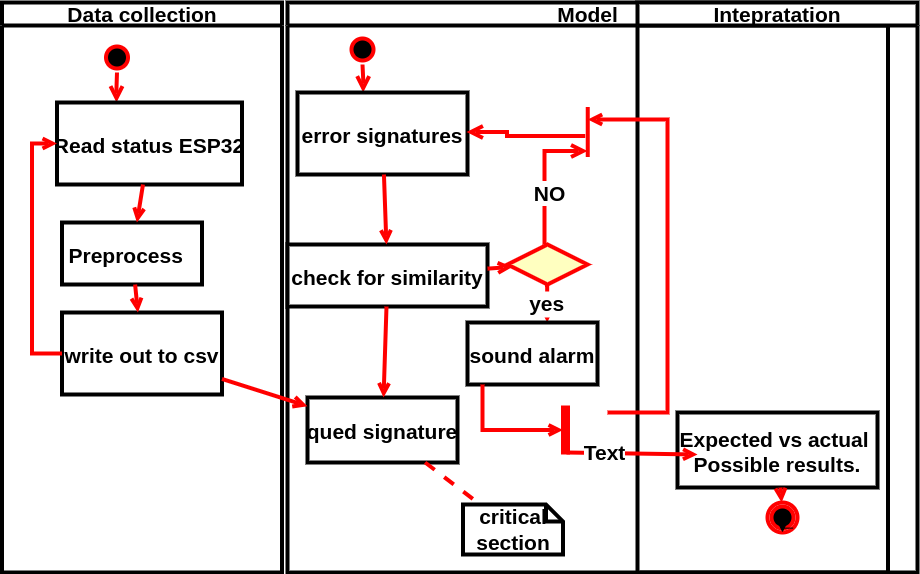

The diagram above was exported from draw.io. Its source (the exported page's mxGraphModel, read from the mxfile embedded in the PNG):
<mxGraphModel dx="1173" dy="711" grid="1" gridSize="10" guides="1" tooltips="1" connect="1" arrows="1" fold="1" page="1" pageScale="2" pageWidth="1169" pageHeight="826" background="none" math="0" shadow="0">
  <root>
    <mxCell id="0" />
    <mxCell id="1" parent="0" />
    <mxCell id="2" value="Data collection" style="swimlane;whiteSpace=wrap;fontSize=21;fontStyle=1;align=center;strokeWidth=4;shadow=0;" parent="1" vertex="1">
      <mxGeometry x="164.5" y="128" width="280" height="570" as="geometry" />
    </mxCell>
    <mxCell id="5" value="" style="ellipse;shape=startState;fillColor=#000000;strokeColor=#ff0000;fontSize=21;fontStyle=1;align=center;strokeWidth=4;shadow=0;" parent="2" vertex="1">
      <mxGeometry x="100" y="40" width="30" height="30" as="geometry" />
    </mxCell>
    <mxCell id="6" value="" style="edgeStyle=elbowEdgeStyle;elbow=horizontal;verticalAlign=bottom;endArrow=open;endSize=8;strokeColor=#FF0000;endFill=1;rounded=0;fontSize=21;fontStyle=1;align=center;strokeWidth=4;shadow=0;" parent="2" source="5" target="7" edge="1">
      <mxGeometry x="100" y="40" as="geometry">
        <mxPoint x="115" y="110" as="targetPoint" />
      </mxGeometry>
    </mxCell>
    <mxCell id="7" value="Read status ESP32" style="fontSize=21;fontStyle=1;align=center;strokeWidth=4;shadow=0;" parent="2" vertex="1">
      <mxGeometry x="55" y="100" width="185" height="82" as="geometry" />
    </mxCell>
    <mxCell id="8" value="Preprocess  " style="fontSize=21;fontStyle=1;align=center;strokeWidth=4;shadow=0;" parent="2" vertex="1">
      <mxGeometry x="60" y="220" width="140" height="62" as="geometry" />
    </mxCell>
    <mxCell id="9" value="" style="endArrow=open;strokeColor=#FF0000;endFill=1;rounded=0;fontSize=21;fontStyle=1;align=center;strokeWidth=4;shadow=0;" parent="2" source="7" target="8" edge="1">
      <mxGeometry relative="1" as="geometry" />
    </mxCell>
    <mxCell id="10" value="write out to csv" style="fontSize=21;fontStyle=1;align=center;strokeWidth=4;shadow=0;" parent="2" vertex="1">
      <mxGeometry x="60" y="310" width="160" height="82" as="geometry" />
    </mxCell>
    <mxCell id="11" value="" style="endArrow=open;strokeColor=#FF0000;endFill=1;rounded=0;fontSize=21;fontStyle=1;align=center;strokeWidth=4;shadow=0;" parent="2" source="8" target="10" edge="1">
      <mxGeometry relative="1" as="geometry" />
    </mxCell>
    <mxCell id="12" value="" style="edgeStyle=elbowEdgeStyle;elbow=horizontal;strokeColor=#FF0000;endArrow=open;endFill=1;rounded=0;fontSize=21;fontStyle=1;align=center;strokeWidth=4;shadow=0;" parent="2" source="10" target="7" edge="1">
      <mxGeometry width="100" height="100" relative="1" as="geometry">
        <mxPoint x="160" y="290" as="sourcePoint" />
        <mxPoint x="260" y="190" as="targetPoint" />
        <Array as="points">
          <mxPoint x="30" y="250" />
        </Array>
      </mxGeometry>
    </mxCell>
    <mxCell id="3" value="Model" style="swimlane;whiteSpace=wrap;fontSize=21;fontStyle=1;align=center;strokeWidth=4;shadow=0;" parent="1" vertex="1">
      <mxGeometry x="450" y="128" width="600.5" height="570" as="geometry" />
    </mxCell>
    <mxCell id="13" value="" style="ellipse;shape=startState;fillColor=#000000;strokeColor=#ff0000;fontSize=21;fontStyle=1;align=center;strokeWidth=4;shadow=0;" parent="3" vertex="1">
      <mxGeometry x="60" y="32" width="30" height="30" as="geometry" />
    </mxCell>
    <mxCell id="14" value="" style="edgeStyle=elbowEdgeStyle;elbow=horizontal;verticalAlign=bottom;endArrow=open;endSize=8;strokeColor=#FF0000;endFill=1;rounded=0;fontSize=21;fontStyle=1;align=center;strokeWidth=4;shadow=0;" parent="3" source="13" target="15" edge="1">
      <mxGeometry x="40" y="20" as="geometry">
        <mxPoint x="55" y="90" as="targetPoint" />
      </mxGeometry>
    </mxCell>
    <mxCell id="15" value="error signatures" style="fontSize=21;fontStyle=1;align=center;strokeWidth=4;shadow=0;" parent="3" vertex="1">
      <mxGeometry x="10" y="90" width="170" height="82" as="geometry" />
    </mxCell>
    <mxCell id="16" value="check for similarity" style="fontSize=21;fontStyle=1;align=center;strokeWidth=4;shadow=0;" parent="3" vertex="1">
      <mxGeometry y="242" width="200" height="62" as="geometry" />
    </mxCell>
    <mxCell id="17" value="" style="endArrow=open;strokeColor=#FF0000;endFill=1;rounded=0;fontSize=21;fontStyle=1;align=center;strokeWidth=4;shadow=0;" parent="3" source="15" target="16" edge="1">
      <mxGeometry relative="1" as="geometry" />
    </mxCell>
    <mxCell id="18" value="qued signature" style="fontSize=21;fontStyle=1;align=center;strokeWidth=4;shadow=0;" parent="3" vertex="1">
      <mxGeometry x="20" y="395" width="150" height="65" as="geometry" />
    </mxCell>
    <mxCell id="19" value="" style="endArrow=open;strokeColor=#FF0000;endFill=1;rounded=0;fontSize=21;fontStyle=1;align=center;strokeWidth=4;shadow=0;" parent="3" source="16" target="18" edge="1">
      <mxGeometry relative="1" as="geometry" />
    </mxCell>
    <mxCell id="21" value="" style="rhombus;fillColor=#ffffc0;strokeColor=#ff0000;fontSize=21;fontStyle=1;align=center;strokeWidth=4;shadow=0;" parent="3" vertex="1">
      <mxGeometry x="220" y="242" width="80" height="40" as="geometry" />
    </mxCell>
    <mxCell id="23" value="yes" style="edgeStyle=elbowEdgeStyle;elbow=horizontal;align=center;verticalAlign=top;endArrow=open;endSize=8;strokeColor=#FF0000;endFill=1;rounded=0;fontSize=21;fontStyle=1;strokeWidth=4;shadow=0;" parent="3" source="21" target="30" edge="1">
      <mxGeometry x="-1" relative="1" as="geometry">
        <mxPoint x="190" y="305" as="targetPoint" />
      </mxGeometry>
    </mxCell>
    <mxCell id="24" value="" style="endArrow=open;strokeColor=#FF0000;endFill=1;rounded=0;fontSize=21;fontStyle=1;align=center;strokeWidth=4;shadow=0;" parent="3" source="16" target="21" edge="1">
      <mxGeometry relative="1" as="geometry" />
    </mxCell>
    <mxCell id="30" value="sound alarm" style="fontSize=21;fontStyle=1;align=center;strokeWidth=4;shadow=0;" parent="3" vertex="1">
      <mxGeometry x="180" y="320" width="130" height="62" as="geometry" />
    </mxCell>
    <mxCell id="31" value="critical&#10;section" style="shape=note;whiteSpace=wrap;size=17;fontSize=21;fontStyle=1;align=center;strokeWidth=4;shadow=0;" parent="3" vertex="1">
      <mxGeometry x="175.5" y="502" width="100" height="50" as="geometry" />
    </mxCell>
    <mxCell id="32" value="" style="endArrow=none;strokeColor=#FF0000;endFill=0;rounded=0;dashed=1;fontSize=21;fontStyle=1;align=center;strokeWidth=4;shadow=0;" parent="3" source="18" target="31" edge="1">
      <mxGeometry relative="1" as="geometry" />
    </mxCell>
    <mxCell id="34" value="" style="whiteSpace=wrap;strokeColor=#FF0000;fillColor=#FF0000;fontSize=21;fontStyle=1;align=center;strokeWidth=4;shadow=0;" parent="3" vertex="1">
      <mxGeometry x="275.5" y="405" width="5" height="45" as="geometry" />
    </mxCell>
    <mxCell id="41" value="" style="edgeStyle=elbowEdgeStyle;elbow=horizontal;entryX=0;entryY=0.5;strokeColor=#FF0000;endArrow=open;endFill=1;rounded=0;fontSize=21;fontStyle=1;align=center;strokeWidth=4;shadow=0;" parent="3" source="30" target="34" edge="1">
      <mxGeometry width="100" height="100" relative="1" as="geometry">
        <mxPoint x="60" y="480" as="sourcePoint" />
        <mxPoint x="160" y="380" as="targetPoint" />
        <Array as="points">
          <mxPoint x="195" y="400" />
        </Array>
      </mxGeometry>
    </mxCell>
    <mxCell id="4" value="Intepratation" style="swimlane;whiteSpace=wrap;fontSize=21;fontStyle=1;align=center;strokeWidth=4;shadow=0;" parent="3" vertex="1">
      <mxGeometry x="350" width="280" height="570" as="geometry" />
    </mxCell>
    <mxCell id="33" value="Expected vs actual &#10;Possible results." style="fontSize=21;fontStyle=1;align=center;strokeWidth=4;shadow=0;" parent="4" vertex="1">
      <mxGeometry x="40" y="410" width="200" height="75" as="geometry" />
    </mxCell>
    <mxCell id="35" value="" style="edgeStyle=elbowEdgeStyle;elbow=horizontal;strokeColor=#FF0000;endArrow=open;endFill=1;rounded=0;entryX=0.25;entryY=0.5;entryPerimeter=0;fontSize=21;fontStyle=1;align=center;strokeWidth=4;shadow=0;" parent="4" target="25" edge="1">
      <mxGeometry width="100" height="100" relative="1" as="geometry">
        <mxPoint x="-30" y="410" as="sourcePoint" />
        <mxPoint x="-120" y="120" as="targetPoint" />
        <Array as="points">
          <mxPoint x="30" y="310" />
          <mxPoint x="60" y="262" />
          <mxPoint x="-10" y="135" />
        </Array>
      </mxGeometry>
    </mxCell>
    <mxCell id="38" value="" style="ellipse;shape=endState;fillColor=#000000;strokeColor=#ff0000;fontSize=21;fontStyle=1;align=center;strokeWidth=4;shadow=0;" parent="4" vertex="1">
      <mxGeometry x="130" y="500" width="30" height="30" as="geometry" />
    </mxCell>
    <mxCell id="39" value="" style="endArrow=open;strokeColor=#FF0000;endFill=1;rounded=0;fontSize=21;fontStyle=1;align=center;strokeWidth=4;shadow=0;" parent="4" source="33" target="38" edge="1">
      <mxGeometry relative="1" as="geometry" />
    </mxCell>
    <mxCell id="OW9VAnMYVnrJsnvS9JNJ-48" style="edgeStyle=orthogonalEdgeStyle;rounded=0;orthogonalLoop=1;jettySize=auto;html=1;exitX=1;exitY=1;exitDx=0;exitDy=0;entryX=0.5;entryY=1;entryDx=0;entryDy=0;" edge="1" parent="4" source="38" target="38">
      <mxGeometry relative="1" as="geometry" />
    </mxCell>
    <mxCell id="22" value="" style="edgeStyle=elbowEdgeStyle;elbow=horizontal;align=center;verticalAlign=bottom;endArrow=open;endSize=8;strokeColor=#FF0000;exitX=0.5;exitY=0;endFill=1;rounded=0;entryX=1;entryY=0.5;entryPerimeter=0;fontSize=21;fontStyle=1;strokeWidth=4;shadow=0;entryDx=0;entryDy=0;" parent="3" edge="1">
      <mxGeometry x="-1" relative="1" as="geometry">
        <mxPoint x="300" y="148.5" as="targetPoint" />
        <Array as="points">
          <mxPoint x="257" y="197" />
        </Array>
        <mxPoint x="257" y="242" as="sourcePoint" />
      </mxGeometry>
    </mxCell>
    <mxCell id="OW9VAnMYVnrJsnvS9JNJ-46" value="NO" style="edgeLabel;html=1;align=center;verticalAlign=middle;resizable=0;points=[];fontSize=21;fontStyle=1" vertex="1" connectable="0" parent="22">
      <mxGeometry x="-0.2308" y="-4" relative="1" as="geometry">
        <mxPoint as="offset" />
      </mxGeometry>
    </mxCell>
    <mxCell id="26" value="" style="edgeStyle=elbowEdgeStyle;elbow=horizontal;verticalAlign=bottom;endArrow=open;endSize=8;strokeColor=#FF0000;endFill=1;rounded=0;fontSize=21;fontStyle=1;align=center;strokeWidth=4;shadow=0;exitX=0.58;exitY=0.667;exitDx=0;exitDy=0;exitPerimeter=0;" parent="3" source="25" edge="1">
      <mxGeometry x="130" y="90" as="geometry">
        <mxPoint x="178.99" y="129.5" as="targetPoint" />
        <mxPoint x="259.9950000000001" y="132.5" as="sourcePoint" />
        <Array as="points">
          <mxPoint x="219.49" y="133.5" />
          <mxPoint x="209.49" y="123.5" />
        </Array>
      </mxGeometry>
    </mxCell>
    <mxCell id="25" value="" style="shape=line;strokeWidth=4;strokeColor=#ff0000;rotation=90;fontSize=21;fontStyle=1;align=center;shadow=0;" parent="3" vertex="1">
      <mxGeometry x="275.25" y="122" width="50" height="15" as="geometry" />
    </mxCell>
    <mxCell id="37" value="" style="edgeStyle=none;strokeColor=#FF0000;endArrow=open;endFill=1;rounded=0;fontSize=21;fontStyle=1;align=center;strokeWidth=4;shadow=0;exitX=0.75;exitY=1;exitDx=0;exitDy=0;" parent="3" edge="1" source="34">
      <mxGeometry width="100" height="100" relative="1" as="geometry">
        <mxPoint x="290.5" y="429.5" as="sourcePoint" />
        <mxPoint x="410" y="452" as="targetPoint" />
        <Array as="points" />
      </mxGeometry>
    </mxCell>
    <mxCell id="OW9VAnMYVnrJsnvS9JNJ-45" value="Text" style="edgeLabel;html=1;align=center;verticalAlign=middle;resizable=0;points=[];fontSize=21;fontStyle=1" vertex="1" connectable="0" parent="37">
      <mxGeometry x="-0.4251" y="1" relative="1" as="geometry">
        <mxPoint as="offset" />
      </mxGeometry>
    </mxCell>
    <mxCell id="20" value="" style="endArrow=open;strokeColor=#FF0000;endFill=1;rounded=0;fontSize=21;fontStyle=1;align=center;strokeWidth=4;shadow=0;" parent="1" source="10" target="18" edge="1">
      <mxGeometry relative="1" as="geometry" />
    </mxCell>
  </root>
</mxGraphModel>